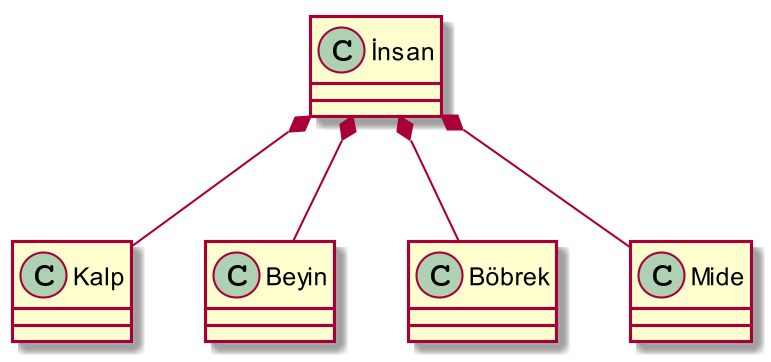

The diagram above was rendered by PlantUML. Its source (embedded in the PNG):
@startuml
skinparam dpi 200

İnsan *-- Kalp
İnsan *-- Beyin
İnsan *-- Böbrek
İnsan *-- Mide

@enduml